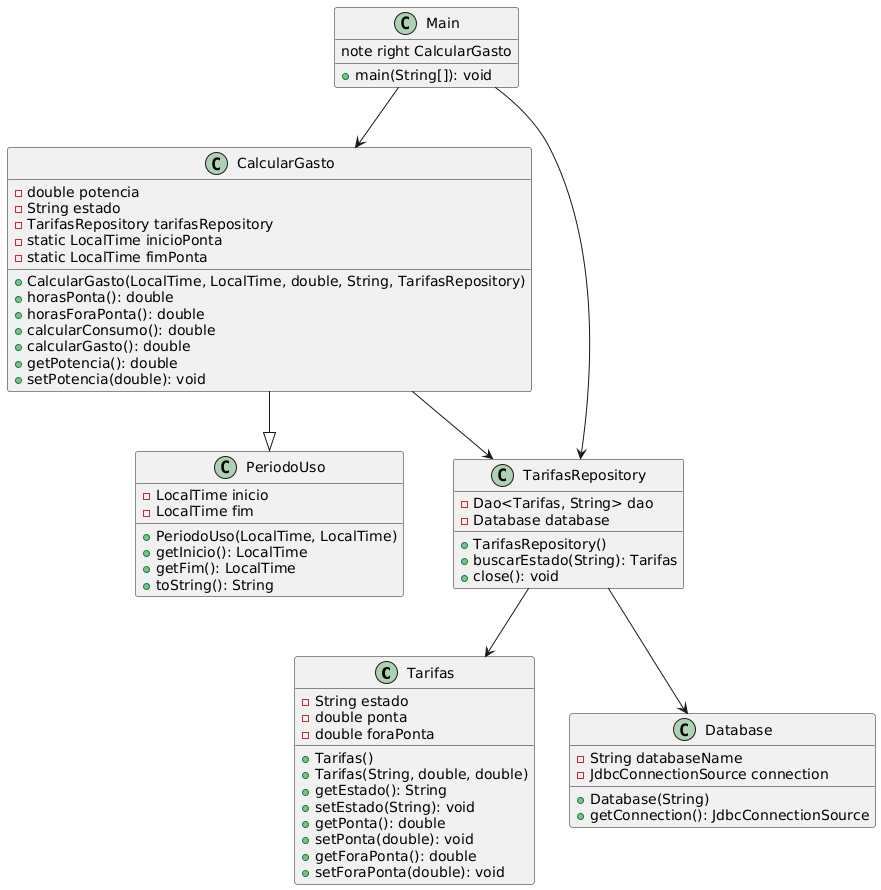

The diagram above was rendered by PlantUML. Its source (embedded in the PNG):
@startuml
class Tarifas {
  -String estado
  -double ponta
  -double foraPonta
  +Tarifas()
  +Tarifas(String, double, double)
  +getEstado(): String
  +setEstado(String): void
  +getPonta(): double
  +setPonta(double): void
  +getForaPonta(): double
  +setForaPonta(double): void
}

class PeriodoUso {
  -LocalTime inicio
  -LocalTime fim
  +PeriodoUso(LocalTime, LocalTime)
  +getInicio(): LocalTime
  +getFim(): LocalTime
  +toString(): String
}

class CalcularGasto {
  -double potencia
  -String estado
  -TarifasRepository tarifasRepository
  -static LocalTime inicioPonta
  -static LocalTime fimPonta
  +CalcularGasto(LocalTime, LocalTime, double, String, TarifasRepository)
  +horasPonta(): double
  +horasForaPonta(): double
  +calcularConsumo(): double
  +calcularGasto(): double
  +getPotencia(): double
  +setPotencia(double): void
}

class TarifasRepository {
  -Dao<Tarifas, String> dao
  -Database database
  +TarifasRepository()
  +buscarEstado(String): Tarifas
  +close(): void
}

class Database {
  -String databaseName
  -JdbcConnectionSource connection
  +Database(String)
  +getConnection(): JdbcConnectionSource
}

class Main {
note right CalcularGasto
  +main(String[]): void
}


CalcularGasto --|> PeriodoUso
TarifasRepository --> Database
TarifasRepository --> Tarifas
CalcularGasto --> TarifasRepository


Main --> CalcularGasto
Main --> TarifasRepository
@enduml